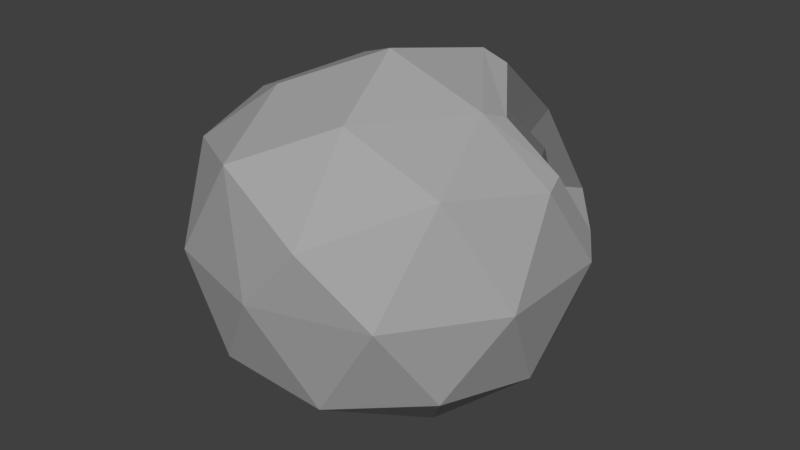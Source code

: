 # Source: deathstar.blend  (saved by Blender 2.78.0; exported with 4.5.12 LTS)
import bpy
from mathutils import Matrix  # noqa: F401  (used for matrix-valued properties, if any)

bpy.ops.wm.read_factory_settings(use_empty=True)
scene = bpy.context.scene
scene.name = 'Scene'

# ---- collections
col_collection_1 = bpy.data.collections.new('Collection 1'); scene.collection.children.link(col_collection_1)

# ---- materials (node trees are filled in below, after node groups)
mat_material = bpy.data.materials.new('Material')
mat_material.alpha_threshold = 0.0
mat_material.use_transparent_shadow = False
mat_material.diffuse_color = (0.3844, 0.3844, 0.3844, 1.0)
mat_material.roughness = 0.5
mat_material.line_color = (0.0, 0.0, 0.0, 1.0)
mat_circle = bpy.data.materials.new('circle')
mat_circle.alpha_threshold = 0.0
mat_circle.use_transparent_shadow = False
mat_circle.diffuse_color = (0.1473, 0.1473, 0.1473, 1.0)
mat_circle.roughness = 0.5

# ---- material node trees

# ---- world
world_world = bpy.data.worlds.new('World'); scene.world = world_world
world_world.color = (0.05088, 0.05088, 0.05088)
world_world.use_sun_shadow = False
world_world.sun_shadow_jitter_overblur = 0.0
world_world.cycles.sampling_method = 'MANUAL'

# ---- meshes
me_icosphere = bpy.data.meshes.new('Icosphere')
me_icosphere.from_pydata([(-5.02e-10, 0.2319, -0.5727), (0.4676, -0.3397, -0.2438), (-0.1786, -0.5497, -0.2438), (-0.578, 1.757e-09, -0.2438), (-0.1786, 0.7081, -0.09671), (0.4676, 0.3397, -0.2438), (0.1786, -0.6063, 0.2551), (-0.4676, -0.3397, 0.3343), (-0.4676, 0.3397, 0.3343), (0.2448, 0.5015, 0.3496), (0.555, 0.07836, 0.351), (-5.02e-10, 1.757e-09, 0.6293), (-0.105, -0.1704, -0.5667), (0.2749, -0.1205, -0.5045), (0.1699, -0.5228, -0.2945), (0.5497, 1.757e-09, -0.2945), (0.2749, 0.1997, -0.5045), (-0.3398, 1.757e-09, -0.5045), (-0.4447, -0.3231, -0.2945), (-0.105, 0.4815, -0.4649), (-0.4447, 0.3231, -0.2945), (0.1699, 0.6812, -0.2549), (0.6146, -0.1997, 0.04525), (0.5825, 0.2348, 0.1235), (-5.02e-10, -0.6349, 0.04525), (0.3799, -0.5228, 0.04525), (-0.6146, -0.1997, 0.04525), (-0.3799, -0.5228, 0.04525), (-0.3799, 0.5228, 0.04525), (-0.6146, 0.1997, 0.04525), (0.4033, 0.4814, 0.1235), (-5.02e-10, 0.7254, 0.04525), (0.4447, -0.3231, 0.385), (-0.1699, -0.5228, 0.385), (-0.5497, 1.757e-09, 0.385), (-0.1699, 0.5454, 0.3963), (0.105, -0.3231, 0.5101), (0.3691, 0.0777, 0.4814), (-0.2749, -0.1997, 0.5101), (-0.2749, 0.1997, 0.5101), (0.1909, 0.3314, 0.5387), (0.6146, 0.1997, 0.04525), (0.578, 1.757e-09, 0.3343), (0.105, 0.3231, 0.5724), (0.1786, 0.5497, 0.3343), (0.3799, 0.5228, 0.04525), (0.3398, 1.757e-09, 0.5101), (0.3784, 0.2771, 0.3248), (0.4513, 0.1154, 0.3024), (0.2463, 0.3949, 0.3014), (0.3284, 0.115, 0.3885), (0.2107, 0.2826, 0.4263), (0.4694, 0.2188, 0.152), (0.351, 0.3817, 0.152)], [], [(0, 13, 12), (1, 13, 15), (0, 12, 17), (0, 17, 19), (0, 19, 16), (1, 15, 22), (2, 14, 24), (3, 18, 26), (4, 20, 28), (5, 21, 45), (1, 22, 25), (2, 24, 27), (3, 26, 29), (4, 28, 31), (5, 45, 41), (6, 32, 36), (7, 33, 38), (8, 34, 39), (44, 35, 43), (23, 30, 53, 52), (46, 43, 11), (10, 23, 52, 48), (30, 9, 49, 53), (43, 39, 11), (43, 35, 39), (35, 8, 39), (39, 38, 11), (39, 34, 38), (34, 7, 38), (38, 36, 11), (38, 33, 36), (33, 6, 36), (36, 46, 11), (36, 32, 46), (32, 42, 46), (40, 37, 50, 51), (9, 40, 51, 49), (37, 10, 48, 50), (31, 35, 44), (31, 28, 35), (28, 8, 35), (29, 34, 8), (29, 26, 34), (26, 7, 34), (27, 33, 7), (27, 24, 33), (24, 6, 33), (25, 32, 6), (25, 22, 32), (22, 42, 32), (45, 31, 44), (45, 21, 31), (21, 4, 31), (28, 29, 8), (28, 20, 29), (20, 3, 29), (26, 27, 7), (26, 18, 27), (18, 2, 27), (24, 25, 6), (24, 14, 25), (14, 1, 25), (22, 41, 42), (22, 15, 41), (15, 5, 41), (16, 21, 5), (16, 19, 21), (19, 4, 21), (19, 20, 4), (19, 17, 20), (17, 3, 20), (17, 18, 3), (17, 12, 18), (12, 2, 18), (15, 16, 5), (15, 13, 16), (13, 0, 16), (12, 14, 2), (12, 13, 14), (13, 1, 14), (23, 10, 42, 41), (40, 9, 44, 43), (9, 30, 45, 44), (10, 37, 46, 42), (37, 40, 43, 46), (30, 23, 41, 45), (48, 47, 50), (50, 47, 51), (47, 49, 51), (52, 47, 48), (52, 53, 47), (53, 49, 47)])
me_icosphere.polygons.foreach_set('material_index', [0, 0, 0, 0, 0, 0, 0, 0, 0, 0, 0, 0, 0, 0, 0, 0, 0, 0, 0, 0, 0, 1, 1, 0, 0, 0, 0, 0, 0, 0, 0, 0, 0, 0, 0, 1, 1, 1, 0, 0, 0, 0, 0, 0, 0, 0, 0, 0, 0, 0, 0, 0, 0, 0, 0, 0, 0, 0, 0, 0, 0, 0, 0, 0, 0, 0, 0, 0, 0, 0, 0, 0, 0, 0, 0, 0, 0, 0, 0, 0, 0, 0, 0, 0, 0, 0, 1, 1, 1, 1, 1, 1])
_uv = me_icosphere.uv_layers.new(name='UVMap')
_uv.uv.foreach_set('vector', [0.3038, 0.2259, 0.2817, 0.3173, 0.2255, 0.2552, 0.2673, 0.4135, 0.2817, 0.3173, 0.3537, 0.3698, 0.3038, 0.2259, 0.2255, 0.2552, 0.225, 0.1913, 0.3038, 0.2259, 0.225, 0.1913, 0.3366, 0.1756, 0.3038, 0.2259, 0.3366, 0.1756, 0.3378, 0.275, 0.2673, 0.4135, 0.3537, 0.3698, 0.351, 0.5071, 0.1143, 0.3003, 0.1813, 0.3694, 0.05023, 0.4072, 0.1753, 0.1209, 0.1302, 0.2054, 0.05498, 0.09165, 0.3997, 0.09448, 0.2682, 0.1075, 0.3501, 0.01058, 0.4213, 0.301, 0.4243, 0.188, 0.5322, 0.2516, 0.2673, 0.4135, 0.351, 0.5071, 0.1832, 0.5071, 0.1143, 0.3003, 0.05023, 0.4072, 0.0001178, 0.2487, 0.1753, 0.1209, 0.05498, 0.09165, 0.1915, 0.0001178, 0.3997, 0.09448, 0.3501, 0.01058, 0.4777, 0.09268, 0.4213, 0.301, 0.5322, 0.2516, 0.4844, 0.4078, 0.1577, 0.6059, 0.2652, 0.6125, 0.2158, 0.6856, 0.1106, 0.7957, 0.1284, 0.7037, 0.184, 0.7743, 0.2599, 0.908, 0.1755, 0.8645, 0.2594, 0.8314, 0.4089, 0.7942, 0.3468, 0.8643, 0.3288, 0.7753, 0.5406, 0.5074, 0.6343, 0.5074, 0.6146, 0.5378, 0.5616, 0.5364, 0.3075, 0.6869, 0.3288, 0.7753, 0.2607, 0.7513, 0.5008, 0.5854, 0.5406, 0.5074, 0.5616, 0.5364, 0.5381, 0.5839, 0.6343, 0.5074, 0.6735, 0.5855, 0.6373, 0.5828, 0.6146, 0.5378, 0.3288, 0.7753, 0.2594, 0.8314, 0.2607, 0.7513, 0.3288, 0.7753, 0.3468, 0.8643, 0.2594, 0.8314, 0.3468, 0.8643, 0.2599, 0.908, 0.2594, 0.8314, 0.2594, 0.8314, 0.184, 0.7743, 0.2607, 0.7513, 0.2594, 0.8314, 0.1755, 0.8645, 0.184, 0.7743, 0.1755, 0.8645, 0.1106, 0.7957, 0.184, 0.7743, 0.184, 0.7743, 0.2158, 0.6856, 0.2607, 0.7513, 0.184, 0.7743, 0.1284, 0.7037, 0.2158, 0.6856, 0.1284, 0.7037, 0.1577, 0.6059, 0.2158, 0.6856, 0.2158, 0.6856, 0.3075, 0.6869, 0.2607, 0.7513, 0.2158, 0.6856, 0.2652, 0.6125, 0.3075, 0.6869, 0.2652, 0.6125, 0.3527, 0.6303, 0.3075, 0.6869, 0.6368, 0.6597, 0.5418, 0.6459, 0.5615, 0.6193, 0.6166, 0.6278, 0.6735, 0.5855, 0.6368, 0.6597, 0.6166, 0.6278, 0.6373, 0.5828, 0.5418, 0.6459, 0.5008, 0.5854, 0.5381, 0.5839, 0.5615, 0.6193, 0.4813, 0.8982, 0.3468, 0.8643, 0.4089, 0.7942, 0.4813, 0.8982, 0.3417, 0.9999, 0.3468, 0.8643, 0.3417, 0.9999, 0.2599, 0.908, 0.3468, 0.8643, 0.1769, 0.9999, 0.1755, 0.8645, 0.2599, 0.908, 0.1769, 0.9999, 0.04488, 0.9005, 0.1755, 0.8645, 0.04488, 0.9005, 0.1106, 0.7957, 0.1755, 0.8645, 0.0001178, 0.7414, 0.1284, 0.7037, 0.1106, 0.7957, 0.0001178, 0.7414, 0.06105, 0.5918, 0.1284, 0.7037, 0.06105, 0.5918, 0.1577, 0.6059, 0.1284, 0.7037, 0.1912, 0.5074, 0.2652, 0.6125, 0.1577, 0.6059, 0.1912, 0.5074, 0.3475, 0.5179, 0.2652, 0.6125, 0.3475, 0.5179, 0.3527, 0.6303, 0.2652, 0.6125, 0.5005, 0.7375, 0.4813, 0.8982, 0.4089, 0.7942, 0.5322, 0.2516, 0.4243, 0.188, 0.4777, 0.09268, 0.4243, 0.188, 0.3997, 0.09448, 0.4777, 0.09268, 0.3417, 0.9999, 0.1769, 0.9999, 0.2599, 0.908, 0.3501, 0.01058, 0.2682, 0.1075, 0.1915, 0.0001178, 0.2682, 0.1075, 0.1753, 0.1209, 0.1915, 0.0001178, 0.04488, 0.9005, 0.0001178, 0.7414, 0.1106, 0.7957, 0.05498, 0.09165, 0.1302, 0.2054, 0.0001178, 0.2487, 0.1302, 0.2054, 0.1143, 0.3003, 0.0001178, 0.2487, 0.06105, 0.5918, 0.1912, 0.5074, 0.1577, 0.6059, 0.05023, 0.4072, 0.1813, 0.3694, 0.1832, 0.5071, 0.1813, 0.3694, 0.2673, 0.4135, 0.1832, 0.5071, 0.3475, 0.5179, 0.454, 0.6172, 0.3527, 0.6303, 0.351, 0.5071, 0.3537, 0.3698, 0.4844, 0.4078, 0.3537, 0.3698, 0.4213, 0.301, 0.4844, 0.4078, 0.3378, 0.275, 0.4243, 0.188, 0.4213, 0.301, 0.3378, 0.275, 0.3366, 0.1756, 0.4243, 0.188, 0.3366, 0.1756, 0.3997, 0.09448, 0.4243, 0.188, 0.3366, 0.1756, 0.2682, 0.1075, 0.3997, 0.09448, 0.3366, 0.1756, 0.225, 0.1913, 0.2682, 0.1075, 0.225, 0.1913, 0.1753, 0.1209, 0.2682, 0.1075, 0.225, 0.1913, 0.1302, 0.2054, 0.1753, 0.1209, 0.225, 0.1913, 0.2255, 0.2552, 0.1302, 0.2054, 0.2255, 0.2552, 0.1143, 0.3003, 0.1302, 0.2054, 0.3537, 0.3698, 0.3378, 0.275, 0.4213, 0.301, 0.3537, 0.3698, 0.2817, 0.3173, 0.3378, 0.275, 0.2817, 0.3173, 0.3038, 0.2259, 0.3378, 0.275, 0.2255, 0.2552, 0.1813, 0.3694, 0.1143, 0.3003, 0.2255, 0.2552, 0.2817, 0.3173, 0.1813, 0.3694, 0.2817, 0.3173, 0.2673, 0.4135, 0.1813, 0.3694, 0.4382, 0.643, 0.3629, 0.6494, 0.3527, 0.6303, 0.454, 0.6172, 0.3434, 0.7603, 0.4046, 0.7718, 0.4089, 0.7942, 0.3288, 0.7753, 0.4046, 0.7718, 0.4705, 0.7283, 0.5005, 0.7375, 0.4089, 0.7942, 0.3629, 0.6494, 0.3277, 0.6916, 0.3075, 0.6869, 0.3527, 0.6303, 0.3277, 0.6916, 0.3434, 0.7603, 0.3288, 0.7753, 0.3075, 0.6869, 0.4705, 0.7283, 0.4382, 0.643, 0.454, 0.6172, 0.5005, 0.7375, 0.5381, 0.5839, 0.5885, 0.5826, 0.5615, 0.6193, 0.5615, 0.6193, 0.5885, 0.5826, 0.6166, 0.6278, 0.5885, 0.5826, 0.6373, 0.5828, 0.6166, 0.6278, 0.5616, 0.5364, 0.5885, 0.5826, 0.5381, 0.5839, 0.5616, 0.5364, 0.6146, 0.5378, 0.5885, 0.5826, 0.6146, 0.5378, 0.6373, 0.5828, 0.5885, 0.5826])
me_icosphere.materials.append(mat_material)
me_icosphere.materials.append(mat_circle)
me_icosphere.use_remesh_preserve_volume = False
me_icosphere.use_remesh_preserve_attributes = False
me_icosphere.use_mirror_vertex_groups = False
me_icosphere.update()

# ---- objects
ob_icosphere = bpy.data.objects.new('Icosphere', me_icosphere)

# ---- transforms, parenting, visibility, modifiers, constraints
ob_icosphere.location = (0.0, -1.143, -0.3224)
ob_icosphere.lineart.crease_threshold = 0.0

# ---- collection membership
col_collection_1.objects.link(ob_icosphere)

# ---- scene / render settings (as saved in the file)
scene.frame_start = 1; scene.frame_end = 250; scene.frame_set(1)
scene.render.engine = 'BLENDER_EEVEE_NEXT'
scene.render.resolution_percentage = 50
scene.render.dither_intensity = 0.0
scene.cycles.use_denoising = False
scene.cycles.samples = 128
scene.cycles.sampling_pattern = 'TABULATED_SOBOL'
scene.cycles.light_sampling_threshold = 0.0
scene.cycles.use_adaptive_sampling = False
scene.cycles.use_light_tree = False
scene.cycles.blur_glossy = 0.0
scene.cycles.sample_clamp_indirect = 0.0
scene.view_settings.view_transform = 'Standard'
bpy.context.view_layer.update()

# ---- added for rendering (the .blend has no active camera and no usable light): camera, sun
cam_auto = bpy.data.cameras.new('AutoCamera')
cam_auto.lens = 50.0
cam_auto.sensor_width = 36.0
cam_auto.clip_end = 1000.0
ob_auto_camera = bpy.data.objects.new('AutoCamera', cam_auto)
scene.collection.objects.link(ob_auto_camera)
ob_auto_camera.location = (2.02841, -3.53135, 1.32862)
ob_auto_camera.rotation_euler = (1.09748, -7.21219e-08, 0.694738)
scene.camera = ob_auto_camera
light_auto_sun = bpy.data.lights.new('AutoSun', 'SUN')
light_auto_sun.energy = 3.0
light_auto_sun.angle = 0.0523599
ob_auto_sun = bpy.data.objects.new('AutoSun', light_auto_sun)
scene.collection.objects.link(ob_auto_sun)
ob_auto_sun.rotation_euler = (0.872665, 0.174533, 0.523599)
bpy.context.view_layer.update()
